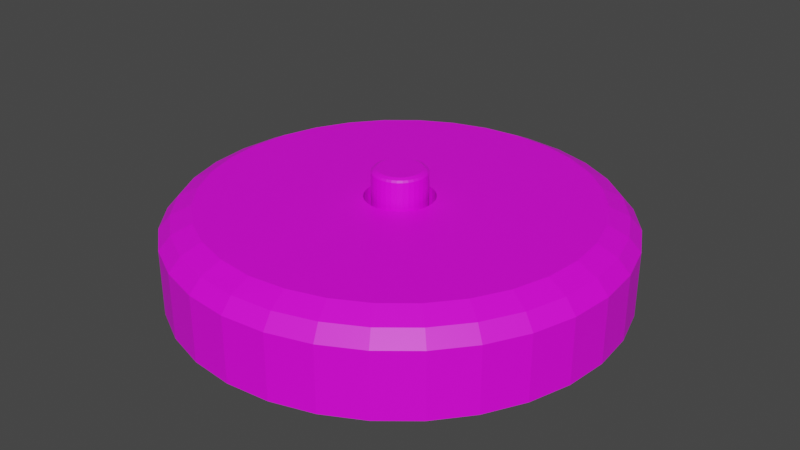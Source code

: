 # Source: land-mine.blend  (saved by Blender 2.80.57; exported with 4.5.12 LTS)
import bpy
from mathutils import Matrix  # noqa: F401  (used for matrix-valued properties, if any)

bpy.ops.wm.read_factory_settings(use_empty=True)
scene = bpy.context.scene
scene.name = 'Scene'

# ---- collections
col_collection = bpy.data.collections.new('Collection'); scene.collection.children.link(col_collection)

# ---- images (referenced by path relative to the original .blend; pixels are not part of the script)
import os
ASSET_DIR = os.environ.get("B2B_ASSET_DIR", "")  # directory of the original .blend (textures are referenced by path, not embedded)
HERE = os.path.dirname(os.path.abspath(__file__))  # packed textures are extracted next to this script under _unpacked/

def load_image(name, relpath, width, height, colorspace="sRGB"):
    """Load a texture the original file referenced (path relative to the .blend, or extracted next to this script)."""
    p = next((c for c in (os.path.join(HERE, relpath), os.path.join(ASSET_DIR, relpath)) if relpath and os.path.exists(c)), "")
    if p:
        img = bpy.data.images.load(p, check_existing=True)
        img.name = name
    else:  # same state as the original file: an image datablock whose file is absent (Cycles renders it pink)
        img = bpy.data.images.new(name, width, height)
        img.source = "FILE"
        img.filepath = "//" + (relpath or name)
    img.colorspace_settings.name = colorspace
    return img
img_land_mine_texture_diffuse_png = load_image('land-mine-texture-diffuse.png', 'land-mine-texture-diffuse.png', 1024, 1024, 'sRGB')

# ---- materials (node trees are filled in below, after node groups)
mat_material_001 = bpy.data.materials.new('Material.001')
mat_material_001.roughness = 0.25

# ---- material node trees
mat_material_001.use_nodes = True; mat_material_001.node_tree.nodes.clear()
_N = mat_material_001.node_tree.nodes; _L = mat_material_001.node_tree.links
n0 = _N.new('ShaderNodeOutputMaterial'); n0.name = 'Material Output'; n0.location = (300, 300)
n1 = _N.new('ShaderNodeTexImage'); n1.name = 'Image Texture'; n1.location = (-285, 265)
n1.image = img_land_mine_texture_diffuse_png
n1.interpolation = 'Closest'
n2 = _N.new('ShaderNodeBsdfPrincipled'); n2.name = 'Principled BSDF'; n2.location = (6, 285)
n2.distribution = 'GGX'
n2.subsurface_method = 'BURLEY'
n2.inputs[3].default_value = 1.45
_L.new(n2.outputs[0], n0.inputs[0])
_L.new(n1.outputs[0], n2.inputs[0])
n0.is_active_output = True

# ---- world
world_world = bpy.data.worlds.new('World'); scene.world = world_world
world_world.use_nodes = True; world_world.node_tree.nodes.clear()
_N = world_world.node_tree.nodes; _L = world_world.node_tree.links
n0 = _N.new('ShaderNodeOutputWorld'); n0.name = 'World Output'; n0.location = (300, 300)
n1 = _N.new('ShaderNodeBackground'); n1.name = 'Background'; n1.location = (10, 300)
n1.inputs[0].default_value = (0.05088, 0.05088, 0.05088, 1.0)
_L.new(n1.outputs[0], n0.inputs[0])
n0.is_active_output = True
world_world.color = (0.05088, 0.05088, 0.05088)
world_world.use_sun_shadow = False
world_world.sun_shadow_jitter_overblur = 0.0

# ---- meshes
me_cylinder = bpy.data.meshes.new('Cylinder')
me_cylinder.from_pydata([(0.0, 1.0, 0.02599), (0.0, 1.0, 0.3198), (0.1951, 0.9808, 0.02599), (0.1951, 0.9808, 0.3198), (0.3827, 0.9239, 0.02599), (0.3827, 0.9239, 0.3198), (0.5556, 0.8315, 0.02599), (0.5556, 0.8315, 0.3198), (0.7071, 0.7071, 0.02599), (0.7071, 0.7071, 0.3198), (0.8315, 0.5556, 0.02599), (0.8315, 0.5556, 0.3198), (0.9239, 0.3827, 0.02599), (0.9239, 0.3827, 0.3198), (0.9808, 0.1951, 0.02599), (0.9808, 0.1951, 0.3198), (1.0, 7.451e-08, 0.02599), (1.0, 7.451e-08, 0.3198), (0.9808, -0.1951, 0.02599), (0.9808, -0.1951, 0.3198), (0.9239, -0.3827, 0.02599), (0.9239, -0.3827, 0.3198), (0.8315, -0.5556, 0.02599), (0.8315, -0.5556, 0.3198), (0.7071, -0.7071, 0.02599), (0.7071, -0.7071, 0.3198), (0.5556, -0.8315, 0.02599), (0.5556, -0.8315, 0.3198), (0.3827, -0.9239, 0.02599), (0.3827, -0.9239, 0.3198), (0.1951, -0.9808, 0.02599), (0.1951, -0.9808, 0.3198), (-3.26e-07, -1.0, 0.02599), (-3.26e-07, -1.0, 0.3198), (-0.1951, -0.9808, 0.02599), (-0.1951, -0.9808, 0.3198), (-0.3827, -0.9239, 0.02599), (-0.3827, -0.9239, 0.3198), (-0.5556, -0.8315, 0.02599), (-0.5556, -0.8315, 0.3198), (-0.7071, -0.7071, 0.02599), (-0.7071, -0.7071, 0.3198), (-0.8315, -0.5556, 0.02599), (-0.8315, -0.5556, 0.3198), (-0.9239, -0.3827, 0.02599), (-0.9239, -0.3827, 0.3198), (-0.9808, -0.1951, 0.02599), (-0.9808, -0.1951, 0.3198), (-1.0, 9.649e-07, 0.02599), (-1.0, 9.649e-07, 0.3198), (-0.9808, 0.1951, 0.02599), (-0.9808, 0.1951, 0.3198), (-0.9239, 0.3827, 0.02599), (-0.9239, 0.3827, 0.3198), (-0.8315, 0.5556, 0.02599), (-0.8315, 0.5556, 0.3198), (-0.7071, 0.7071, 0.02599), (-0.7071, 0.7071, 0.3198), (-0.5556, 0.8315, 0.02599), (-0.5556, 0.8315, 0.3198), (-0.3827, 0.9239, 0.02599), (-0.3827, 0.9239, 0.3198), (-0.1951, 0.9808, 0.02599), (-0.1951, 0.9808, 0.3198), (7.451e-09, 0.9477, 0.3804), (0.1849, 0.9294, 0.3804), (0.3627, 0.8755, 0.3804), (0.5265, 0.7879, 0.3804), (0.6701, 0.6701, 0.3804), (0.7879, 0.5265, 0.3804), (0.8755, 0.3627, 0.3804), (0.9294, 0.1849, 0.3804), (0.9477, 8.568e-08, 0.3804), (0.9294, -0.1849, 0.3804), (0.8755, -0.3627, 0.3804), (0.7879, -0.5265, 0.3804), (0.6701, -0.6701, 0.3804), (0.5265, -0.7879, 0.3804), (0.3627, -0.8755, 0.3804), (0.1849, -0.9294, 0.3804), (-3.017e-07, -0.9477, 0.3804), (-0.1849, -0.9294, 0.3804), (-0.3627, -0.8755, 0.3804), (-0.5265, -0.7879, 0.3804), (-0.6701, -0.6701, 0.3804), (-0.7879, -0.5265, 0.3804), (-0.8755, -0.3627, 0.3804), (-0.9294, -0.1849, 0.3804), (-0.9477, 9.313e-07, 0.3804), (-0.9294, 0.1849, 0.3804), (-0.8755, 0.3627, 0.3804), (-0.7879, 0.5265, 0.3804), (-0.6701, 0.6701, 0.3804), (-0.5265, 0.7879, 0.3804), (-0.3627, 0.8755, 0.3804), (-0.1849, 0.9294, 0.3804), (1.676e-08, 0.8574, 0.4231), (0.1673, 0.8409, 0.4231), (0.3281, 0.7921, 0.4231), (0.4763, 0.7129, 0.4231), (0.6063, 0.6063, 0.4231), (0.7129, 0.4763, 0.4231), (0.7921, 0.3281, 0.4231), (0.8409, 0.1673, 0.4231), (0.8574, 1.08e-07, 0.4231), (0.8409, -0.1673, 0.4231), (0.7921, -0.3281, 0.4231), (0.7129, -0.4763, 0.4231), (0.6063, -0.6063, 0.4231), (0.4763, -0.7129, 0.4231), (0.3281, -0.7921, 0.4231), (0.1673, -0.8409, 0.4231), (-2.626e-07, -0.8574, 0.4216), (-0.1673, -0.8409, 0.4231), (-0.3281, -0.7921, 0.4231), (-0.4763, -0.7129, 0.4231), (-0.6063, -0.6063, 0.4231), (-0.7129, -0.4763, 0.4231), (-0.7921, -0.3281, 0.4231), (-0.8409, -0.1673, 0.4231), (-0.8574, 8.717e-07, 0.4231), (-0.8409, 0.1673, 0.4231), (-0.7921, 0.3281, 0.4231), (-0.7129, 0.4763, 0.4231), (-0.6063, 0.6063, 0.4231), (-0.4763, 0.7129, 0.4231), (-0.3281, 0.7921, 0.4231), (-0.1673, 0.8409, 0.4231), (6.649e-08, 0.1532, 0.4292), (0.0299, 0.1503, 0.4292), (0.05864, 0.1416, 0.4292), (0.08514, 0.1274, 0.4292), (0.1084, 0.1084, 0.4292), (0.1274, 0.08514, 0.4292), (0.1416, 0.05864, 0.4292), (0.1503, 0.0299, 0.4292), (0.1532, 2.757e-07, 0.4292), (0.1503, -0.0299, 0.4292), (0.1416, -0.05864, 0.4292), (0.1274, -0.08514, 0.4292), (0.1084, -0.1084, 0.4292), (0.08514, -0.1274, 0.4292), (0.05864, -0.1416, 0.4292), (0.0299, -0.1503, 0.4292), (1.638e-08, -0.1532, 0.4292), (-0.0299, -0.1503, 0.4292), (-0.05864, -0.1416, 0.4292), (-0.08514, -0.1274, 0.4292), (-0.1084, -0.1084, 0.4292), (-0.1274, -0.08514, 0.4292), (-0.1416, -0.05864, 0.4292), (-0.1503, -0.0299, 0.4292), (-0.1532, 4.138e-07, 0.4292), (-0.1503, 0.0299, 0.4292), (-0.1416, 0.05864, 0.4292), (-0.1274, 0.08514, 0.4292), (-0.1084, 0.1084, 0.4292), (-0.08514, 0.1274, 0.4292), (-0.05864, 0.1416, 0.4292), (-0.0299, 0.1503, 0.4292), (6.649e-08, 0.1532, 0.1902), (0.0299, 0.1503, 0.1902), (0.05864, 0.1416, 0.1902), (0.08514, 0.1274, 0.1902), (0.1084, 0.1084, 0.1902), (0.1274, 0.08514, 0.1902), (0.1416, 0.05864, 0.1902), (0.1503, 0.0299, 0.1902), (0.1532, 2.757e-07, 0.1902), (0.1503, -0.0299, 0.1902), (0.1416, -0.05864, 0.1902), (0.1274, -0.08514, 0.1902), (0.1084, -0.1084, 0.1902), (0.08514, -0.1274, 0.1902), (0.05864, -0.1416, 0.1902), (0.0299, -0.1503, 0.1902), (1.638e-08, -0.1532, 0.1902), (-0.0299, -0.1503, 0.1902), (-0.05864, -0.1416, 0.1902), (-0.08514, -0.1274, 0.1902), (-0.1084, -0.1084, 0.1902), (-0.1274, -0.08514, 0.1902), (-0.1416, -0.05864, 0.1902), (-0.1503, -0.0299, 0.1902), (-0.1532, 4.138e-07, 0.1902), (-0.1503, 0.0299, 0.1902), (-0.1416, 0.05864, 0.1902), (-0.1274, 0.08514, 0.1902), (-0.1084, 0.1084, 0.1902), (-0.08514, 0.1274, 0.1902), (-0.05864, 0.1416, 0.1902), (-0.0299, 0.1503, 0.1902), (7.078e-08, 0.1207, 0.1952), (0.02355, 0.1184, 0.1952), (0.0462, 0.1115, 0.1952), (0.06707, 0.1004, 0.1952), (0.08537, 0.08537, 0.1952), (0.1004, 0.06707, 0.1952), (0.1115, 0.0462, 0.1952), (0.1184, 0.02355, 0.1952), (0.1207, 2.906e-07, 0.1952), (0.1184, -0.02355, 0.1952), (0.1115, -0.0462, 0.1952), (0.1004, -0.06707, 0.1952), (0.08537, -0.08537, 0.1952), (0.06707, -0.1004, 0.1952), (0.0462, -0.1115, 0.1952), (0.02355, -0.1184, 0.1952), (3.073e-08, -0.1207, 0.1952), (-0.02355, -0.1184, 0.1952), (-0.0462, -0.1115, 0.1952), (-0.06707, -0.1004, 0.1952), (-0.08537, -0.08537, 0.1952), (-0.1004, -0.06707, 0.1952), (-0.1115, -0.0462, 0.1952), (-0.1184, -0.02355, 0.1952), (-0.1207, 3.986e-07, 0.1952), (-0.1184, 0.02355, 0.1952), (-0.1115, 0.0462, 0.1952), (-0.1004, 0.06707, 0.1952), (-0.08537, 0.08537, 0.1952), (-0.06707, 0.1004, 0.1952), (-0.0462, 0.1115, 0.1952), (-0.02355, 0.1184, 0.1952), (7.078e-08, 0.1207, 0.5396), (0.02355, 0.1184, 0.5396), (0.0462, 0.1115, 0.5396), (0.06707, 0.1004, 0.5396), (0.08537, 0.08537, 0.5396), (0.1004, 0.06707, 0.5396), (0.1115, 0.0462, 0.5396), (0.1184, 0.02355, 0.5396), (0.1207, 2.906e-07, 0.5396), (0.1184, -0.02355, 0.5396), (0.1115, -0.0462, 0.5396), (0.1004, -0.06707, 0.5396), (0.08537, -0.08537, 0.5396), (0.06707, -0.1004, 0.5396), (0.0462, -0.1115, 0.5396), (0.02355, -0.1184, 0.5396), (3.073e-08, -0.1207, 0.5396), (-0.02355, -0.1184, 0.5396), (-0.0462, -0.1115, 0.5396), (-0.06707, -0.1004, 0.5396), (-0.08537, -0.08537, 0.5396), (-0.1004, -0.06707, 0.5396), (-0.1115, -0.0462, 0.5396), (-0.1184, -0.02355, 0.5396), (-0.1207, 3.986e-07, 0.5396), (-0.1184, 0.02355, 0.5396), (-0.1115, 0.0462, 0.5396), (-0.1004, 0.06707, 0.5396), (-0.08537, 0.08537, 0.5396), (-0.06707, 0.1004, 0.5396), (-0.0462, 0.1115, 0.5396), (-0.02355, 0.1184, 0.5396), (7.357e-08, 0.1135, 0.5483), (0.02215, 0.1114, 0.5483), (0.04345, 0.1049, 0.5483), (0.06308, 0.09441, 0.5483), (0.08029, 0.08029, 0.5483), (0.09441, 0.06308, 0.5483), (0.1049, 0.04345, 0.5483), (0.1114, 0.02215, 0.5483), (0.1135, 2.906e-07, 0.5483), (0.1114, -0.02215, 0.5483), (0.1049, -0.04345, 0.5483), (0.09441, -0.06308, 0.5483), (0.08029, -0.08029, 0.5483), (0.06308, -0.09441, 0.5483), (0.04345, -0.1049, 0.5483), (0.02215, -0.1114, 0.5483), (3.632e-08, -0.1135, 0.5483), (-0.02215, -0.1114, 0.5483), (-0.04345, -0.1049, 0.5483), (-0.06308, -0.09441, 0.5483), (-0.08029, -0.08029, 0.5483), (-0.09441, -0.06308, 0.5483), (-0.1049, -0.04345, 0.5483), (-0.1114, -0.02215, 0.5483), (-0.1135, 3.912e-07, 0.5483), (-0.1114, 0.02215, 0.5483), (-0.1049, 0.04345, 0.5483), (-0.09441, 0.06308, 0.5483), (-0.08029, 0.08029, 0.5483), (-0.06308, 0.09441, 0.5483), (-0.04345, 0.1049, 0.5483), (-0.02215, 0.1114, 0.5483), (7.357e-08, 0.09882, 0.5553), (0.01928, 0.09692, 0.5553), (0.03781, 0.09129, 0.5553), (0.0549, 0.08216, 0.5553), (0.06987, 0.06987, 0.5553), (0.08216, 0.0549, 0.5553), (0.09129, 0.03782, 0.5553), (0.09692, 0.01928, 0.5553), (0.09881, 2.943e-07, 0.5553), (0.09692, -0.01928, 0.5553), (0.09129, -0.03781, 0.5553), (0.08216, -0.0549, 0.5553), (0.06987, -0.06987, 0.5553), (0.0549, -0.08216, 0.5553), (0.03781, -0.09129, 0.5553), (0.01928, -0.09692, 0.5553), (4.098e-08, -0.09881, 0.5553), (-0.01928, -0.09692, 0.5553), (-0.03781, -0.09129, 0.5553), (-0.0549, -0.08216, 0.5553), (-0.06987, -0.06987, 0.5553), (-0.08216, -0.0549, 0.5553), (-0.09129, -0.03781, 0.5553), (-0.09692, -0.01928, 0.5553), (-0.09881, 3.837e-07, 0.5553), (-0.09692, 0.01928, 0.5553), (-0.09129, 0.03782, 0.5553), (-0.08216, 0.0549, 0.5553), (-0.06987, 0.06987, 0.5553), (-0.0549, 0.08216, 0.5553), (-0.03781, 0.09129, 0.5553), (-0.01928, 0.09692, 0.5553)], [], [(0, 1, 3, 2), (2, 3, 5, 4), (4, 5, 7, 6), (6, 7, 9, 8), (8, 9, 11, 10), (10, 11, 13, 12), (12, 13, 15, 14), (14, 15, 17, 16), (16, 17, 19, 18), (18, 19, 21, 20), (20, 21, 23, 22), (22, 23, 25, 24), (24, 25, 27, 26), (26, 27, 29, 28), (28, 29, 31, 30), (30, 31, 33, 32), (32, 33, 35, 34), (34, 35, 37, 36), (36, 37, 39, 38), (38, 39, 41, 40), (40, 41, 43, 42), (42, 43, 45, 44), (44, 45, 47, 46), (46, 47, 49, 48), (48, 49, 51, 50), (50, 51, 53, 52), (52, 53, 55, 54), (54, 55, 57, 56), (56, 57, 59, 58), (58, 59, 61, 60), (9, 7, 67, 68), (60, 61, 63, 62), (62, 63, 1, 0), (0, 2, 4, 6, 8, 10, 12, 14, 16, 18, 20, 22, 24, 26, 28, 30, 32, 34, 36, 38, 40, 42, 44, 46, 48, 50, 52, 54, 56, 58, 60, 62), (87, 86, 118, 119), (27, 25, 76, 77), (45, 43, 85, 86), (63, 61, 94, 95), (19, 17, 72, 73), (37, 35, 81, 82), (55, 53, 90, 91), (11, 9, 68, 69), (29, 27, 77, 78), (47, 45, 86, 87), (3, 1, 64, 65), (1, 63, 95, 64), (21, 19, 73, 74), (39, 37, 82, 83), (57, 55, 91, 92), (13, 11, 69, 70), (31, 29, 78, 79), (49, 47, 87, 88), (5, 3, 65, 66), (23, 21, 74, 75), (41, 39, 83, 84), (59, 57, 92, 93), (15, 13, 70, 71), (33, 31, 79, 80), (51, 49, 88, 89), (7, 5, 66, 67), (25, 23, 75, 76), (43, 41, 84, 85), (61, 59, 93, 94), (17, 15, 71, 72), (35, 33, 80, 81), (53, 51, 89, 90), (122, 121, 153, 154), (74, 73, 105, 106), (88, 87, 119, 120), (75, 74, 106, 107), (89, 88, 120, 121), (76, 75, 107, 108), (90, 89, 121, 122), (77, 76, 108, 109), (91, 90, 122, 123), (78, 77, 109, 110), (65, 64, 96, 97), (92, 91, 123, 124), (79, 78, 110, 111), (66, 65, 97, 98), (93, 92, 124, 125), (80, 79, 111, 112), (67, 66, 98, 99), (94, 93, 125, 126), (81, 80, 112, 113), (68, 67, 99, 100), (95, 94, 126, 127), (82, 81, 113, 114), (69, 68, 100, 101), (64, 95, 127, 96), (83, 82, 114, 115), (70, 69, 101, 102), (84, 83, 115, 116), (71, 70, 102, 103), (85, 84, 116, 117), (72, 71, 103, 104), (86, 85, 117, 118), (73, 72, 104, 105), (130, 129, 161, 162), (109, 108, 140, 141), (123, 122, 154, 155), (110, 109, 141, 142), (97, 96, 128, 129), (124, 123, 155, 156), (111, 110, 142, 143), (98, 97, 129, 130), (125, 124, 156, 157), (112, 111, 143, 144), (99, 98, 130, 131), (126, 125, 157, 158), (113, 112, 144, 145), (100, 99, 131, 132), (127, 126, 158, 159), (114, 113, 145, 146), (101, 100, 132, 133), (96, 127, 159, 128), (115, 114, 146, 147), (102, 101, 133, 134), (116, 115, 147, 148), (103, 102, 134, 135), (117, 116, 148, 149), (104, 103, 135, 136), (118, 117, 149, 150), (105, 104, 136, 137), (119, 118, 150, 151), (106, 105, 137, 138), (120, 119, 151, 152), (107, 106, 138, 139), (121, 120, 152, 153), (108, 107, 139, 140), (165, 164, 196, 197), (157, 156, 188, 189), (144, 143, 175, 176), (131, 130, 162, 163), (158, 157, 189, 190), (145, 144, 176, 177), (132, 131, 163, 164), (159, 158, 190, 191), (146, 145, 177, 178), (133, 132, 164, 165), (128, 159, 191, 160), (147, 146, 178, 179), (134, 133, 165, 166), (148, 147, 179, 180), (135, 134, 166, 167), (149, 148, 180, 181), (136, 135, 167, 168), (150, 149, 181, 182), (137, 136, 168, 169), (151, 150, 182, 183), (138, 137, 169, 170), (152, 151, 183, 184), (139, 138, 170, 171), (153, 152, 184, 185), (140, 139, 171, 172), (154, 153, 185, 186), (141, 140, 172, 173), (155, 154, 186, 187), (142, 141, 173, 174), (129, 128, 160, 161), (156, 155, 187, 188), (143, 142, 174, 175), (200, 199, 231, 232), (160, 191, 223, 192), (179, 178, 210, 211), (166, 165, 197, 198), (180, 179, 211, 212), (167, 166, 198, 199), (181, 180, 212, 213), (168, 167, 199, 200), (182, 181, 213, 214), (169, 168, 200, 201), (183, 182, 214, 215), (170, 169, 201, 202), (184, 183, 215, 216), (171, 170, 202, 203), (185, 184, 216, 217), (172, 171, 203, 204), (186, 185, 217, 218), (173, 172, 204, 205), (187, 186, 218, 219), (174, 173, 205, 206), (161, 160, 192, 193), (188, 187, 219, 220), (175, 174, 206, 207), (162, 161, 193, 194), (189, 188, 220, 221), (176, 175, 207, 208), (163, 162, 194, 195), (190, 189, 221, 222), (177, 176, 208, 209), (164, 163, 195, 196), (191, 190, 222, 223), (178, 177, 209, 210), (234, 233, 265, 266), (214, 213, 245, 246), (201, 200, 232, 233), (215, 214, 246, 247), (202, 201, 233, 234), (216, 215, 247, 248), (203, 202, 234, 235), (217, 216, 248, 249), (204, 203, 235, 236), (218, 217, 249, 250), (205, 204, 236, 237), (219, 218, 250, 251), (206, 205, 237, 238), (193, 192, 224, 225), (220, 219, 251, 252), (207, 206, 238, 239), (194, 193, 225, 226), (221, 220, 252, 253), (208, 207, 239, 240), (195, 194, 226, 227), (222, 221, 253, 254), (209, 208, 240, 241), (196, 195, 227, 228), (223, 222, 254, 255), (210, 209, 241, 242), (197, 196, 228, 229), (192, 223, 255, 224), (211, 210, 242, 243), (198, 197, 229, 230), (212, 211, 243, 244), (199, 198, 230, 231), (213, 212, 244, 245), (269, 268, 300, 301), (248, 247, 279, 280), (235, 234, 266, 267), (249, 248, 280, 281), (236, 235, 267, 268), (250, 249, 281, 282), (237, 236, 268, 269), (251, 250, 282, 283), (238, 237, 269, 270), (225, 224, 256, 257), (252, 251, 283, 284), (239, 238, 270, 271), (226, 225, 257, 258), (253, 252, 284, 285), (240, 239, 271, 272), (227, 226, 258, 259), (254, 253, 285, 286), (241, 240, 272, 273), (228, 227, 259, 260), (255, 254, 286, 287), (242, 241, 273, 274), (229, 228, 260, 261), (224, 255, 287, 256), (243, 242, 274, 275), (230, 229, 261, 262), (244, 243, 275, 276), (231, 230, 262, 263), (245, 244, 276, 277), (232, 231, 263, 264), (246, 245, 277, 278), (233, 232, 264, 265), (247, 246, 278, 279), (289, 288, 319, 318, 317, 316, 315, 314, 313, 312, 311, 310, 309, 308, 307, 306, 305, 304, 303, 302, 301, 300, 299, 298, 297, 296, 295, 294, 293, 292, 291, 290), (283, 282, 314, 315), (270, 269, 301, 302), (257, 256, 288, 289), (284, 283, 315, 316), (271, 270, 302, 303), (258, 257, 289, 290), (285, 284, 316, 317), (272, 271, 303, 304), (259, 258, 290, 291), (286, 285, 317, 318), (273, 272, 304, 305), (260, 259, 291, 292), (287, 286, 318, 319), (274, 273, 305, 306), (261, 260, 292, 293), (256, 287, 319, 288), (275, 274, 306, 307), (262, 261, 293, 294), (276, 275, 307, 308), (263, 262, 294, 295), (277, 276, 308, 309), (264, 263, 295, 296), (278, 277, 309, 310), (265, 264, 296, 297), (279, 278, 310, 311), (266, 265, 297, 298), (280, 279, 311, 312), (267, 266, 298, 299), (281, 280, 312, 313), (268, 267, 299, 300), (282, 281, 313, 314)])
_uv = me_cylinder.uv_layers.new(name='UVMap')
_uv.uv.foreach_set('vector', [0.1891, 0.6269, 0.2209, 0.5678, 0.2572, 0.5833, 0.2352, 0.6468, 0.2352, 0.6468, 0.2572, 0.5833, 0.2955, 0.5927, 0.2839, 0.659, 0.2839, 0.659, 0.2955, 0.5927, 0.335, 0.5959, 0.334, 0.6634, 0.334, 0.6634, 0.335, 0.5959, 0.3747, 0.5928, 0.3841, 0.6599, 0.3841, 0.6599, 0.3747, 0.5928, 0.4138, 0.5834, 0.4333, 0.6488, 0.4333, 0.6488, 0.4138, 0.5834, 0.4516, 0.568, 0.4804, 0.6308, 0.4804, 0.6308, 0.4516, 0.568, 0.4877, 0.5469, 0.5248, 0.6066, 0.5248, 0.6066, 0.4877, 0.5469, 0.5219, 0.52, 0.5664, 0.5772, 0.5664, 0.5772, 0.5219, 0.52, 0.5552, 0.4867, 0.6057, 0.5443, 0.6057, 0.1901, 0.5574, 0.2381, 0.5288, 0.2048, 0.5736, 0.1579, 0.5736, 0.1579, 0.5288, 0.2048, 0.499, 0.1771, 0.5391, 0.1269, 0.5391, 0.1269, 0.499, 0.1771, 0.4669, 0.1542, 0.5008, 0.09941, 0.5008, 0.09941, 0.4669, 0.1542, 0.4324, 0.1361, 0.4586, 0.07686, 0.4586, 0.07686, 0.4324, 0.1361, 0.3958, 0.1233, 0.4131, 0.06048, 0.4131, 0.06048, 0.3958, 0.1233, 0.3578, 0.1162, 0.3653, 0.05117, 0.3653, 0.05117, 0.3578, 0.1162, 0.319, 0.1152, 0.3162, 0.04951, 0.3162, 0.04951, 0.319, 0.1152, 0.2806, 0.1204, 0.2672, 0.05577, 0.2672, 0.05577, 0.2806, 0.1204, 0.2434, 0.1317, 0.2198, 0.06986, 0.2198, 0.06986, 0.2434, 0.1317, 0.2085, 0.1488, 0.1751, 0.0915, 0.1751, 0.0915, 0.2085, 0.1488, 0.1768, 0.1714, 0.1345, 0.1202, 0.1345, 0.1202, 0.1768, 0.1714, 0.1492, 0.1989, 0.09901, 0.1551, 0.09901, 0.1551, 0.1492, 0.1989, 0.1263, 0.2306, 0.06965, 0.1955, 0.06965, 0.1955, 0.1263, 0.2306, 0.1089, 0.2655, 0.04722, 0.2401, 0.04722, 0.2401, 0.1089, 0.2655, 0.0974, 0.3029, 0.03234, 0.2878, 0.03234, 0.2878, 0.0974, 0.3029, 0.09212, 0.3417, 0.02542, 0.3374, 0.02542, 0.3374, 0.09212, 0.3417, 0.09321, 0.3808, 0.02665, 0.3874, 0.02665, 0.3874, 0.09321, 0.3808, 0.1006, 0.4193, 0.03601, 0.4366, 0.03601, 0.4366, 0.1006, 0.4193, 0.1142, 0.456, 0.05326, 0.4837, 0.05326, 0.4837, 0.1142, 0.456, 0.1337, 0.4901, 0.07792, 0.5273, 0.07792, 0.5273, 0.1337, 0.4901, 0.1584, 0.5207, 0.1094, 0.5664, 0.3747, 0.5928, 0.335, 0.5959, 0.3349, 0.5796, 0.3721, 0.5766, 0.1094, 0.5664, 0.1584, 0.5207, 0.1877, 0.5468, 0.1467, 0.5999, 0.1467, 0.5999, 0.1877, 0.5468, 0.2209, 0.5678, 0.1891, 0.6269, 0.9679, 0.4008, 0.9556, 0.4305, 0.9377, 0.4573, 0.915, 0.48, 0.8883, 0.4979, 0.8586, 0.5102, 0.827, 0.5165, 0.7949, 0.5165, 0.7633, 0.5102, 0.7336, 0.4979, 0.7069, 0.48, 0.6841, 0.4573, 0.6663, 0.4305, 0.654, 0.4008, 0.6477, 0.3693, 0.6477, 0.3371, 0.654, 0.3056, 0.6663, 0.2759, 0.6841, 0.2491, 0.7069, 0.2264, 0.7336, 0.2085, 0.7633, 0.1962, 0.7949, 0.19, 0.827, 0.19, 0.8586, 0.1962, 0.8883, 0.2085, 0.915, 0.2264, 0.9377, 0.2491, 0.9556, 0.2759, 0.9679, 0.3056, 0.9742, 0.3371, 0.9742, 0.3693, 0.1238, 0.2714, 0.14, 0.2387, 0.1569, 0.2489, 0.1421, 0.2787, 0.4324, 0.1361, 0.4669, 0.1542, 0.4585, 0.1679, 0.4262, 0.1507, 0.1263, 0.2306, 0.1492, 0.1989, 0.1614, 0.2092, 0.14, 0.2387, 0.1877, 0.5468, 0.1584, 0.5207, 0.1699, 0.5095, 0.1973, 0.5339, 0.5552, 0.4867, 0.5219, 0.52, 0.5094, 0.5065, 0.5397, 0.4736, 0.2434, 0.1317, 0.2806, 0.1204, 0.284, 0.136, 0.2493, 0.1465, 0.1006, 0.4193, 0.09321, 0.3808, 0.1091, 0.379, 0.1161, 0.4149, 0.4138, 0.5834, 0.3747, 0.5928, 0.3721, 0.5766, 0.4086, 0.5677, 0.3958, 0.1233, 0.4324, 0.1361, 0.4262, 0.1507, 0.3919, 0.1386, 0.1089, 0.2655, 0.1263, 0.2306, 0.14, 0.2387, 0.1238, 0.2714, 0.2572, 0.5833, 0.2209, 0.5678, 0.2283, 0.5535, 0.2622, 0.5679, 0.2209, 0.5678, 0.1877, 0.5468, 0.1973, 0.5339, 0.2283, 0.5535, 0.5288, 0.2048, 0.5574, 0.2381, 0.5422, 0.249, 0.5164, 0.2166, 0.2085, 0.1488, 0.2434, 0.1317, 0.2493, 0.1465, 0.2168, 0.1625, 0.1142, 0.456, 0.1006, 0.4193, 0.1161, 0.4149, 0.1288, 0.4492, 0.4516, 0.568, 0.4138, 0.5834, 0.4086, 0.5677, 0.444, 0.553, 0.3578, 0.1162, 0.3958, 0.1233, 0.3919, 0.1386, 0.3562, 0.132, 0.0974, 0.3029, 0.1089, 0.2655, 0.1238, 0.2714, 0.113, 0.3062, 0.2955, 0.5927, 0.2572, 0.5833, 0.2622, 0.5679, 0.298, 0.5767, 0.499, 0.1771, 0.5288, 0.2048, 0.5164, 0.2166, 0.4886, 0.1898, 0.1768, 0.1714, 0.2085, 0.1488, 0.2168, 0.1625, 0.1872, 0.1836, 0.1337, 0.4901, 0.1142, 0.456, 0.1288, 0.4492, 0.1469, 0.481, 0.4877, 0.5469, 0.4516, 0.568, 0.444, 0.553, 0.4776, 0.5326, 0.319, 0.1152, 0.3578, 0.1162, 0.3562, 0.132, 0.32, 0.1311, 0.09212, 0.3417, 0.0974, 0.3029, 0.113, 0.3062, 0.1081, 0.3424, 0.335, 0.5959, 0.2955, 0.5927, 0.298, 0.5767, 0.3349, 0.5796, 0.4669, 0.1542, 0.499, 0.1771, 0.4886, 0.1898, 0.4585, 0.1679, 0.1492, 0.1989, 0.1768, 0.1714, 0.1872, 0.1836, 0.1614, 0.2092, 0.1584, 0.5207, 0.1337, 0.4901, 0.1469, 0.481, 0.1699, 0.5095, 0.5219, 0.52, 0.4877, 0.5469, 0.4776, 0.5326, 0.5094, 0.5065, 0.2806, 0.1204, 0.319, 0.1152, 0.32, 0.1311, 0.284, 0.136, 0.09321, 0.3808, 0.09212, 0.3417, 0.1081, 0.3424, 0.1091, 0.379, 0.1288, 0.3768, 0.1278, 0.3435, 0.2954, 0.3526, 0.2957, 0.3585, 0.5164, 0.2166, 0.5422, 0.249, 0.5223, 0.2613, 0.5004, 0.2308, 0.113, 0.3062, 0.1238, 0.2714, 0.1421, 0.2787, 0.1323, 0.3105, 0.4886, 0.1898, 0.5164, 0.2166, 0.5004, 0.2308, 0.4754, 0.2054, 0.1081, 0.3424, 0.113, 0.3062, 0.1323, 0.3105, 0.1278, 0.3435, 0.4585, 0.1679, 0.4886, 0.1898, 0.4754, 0.2054, 0.4479, 0.1848, 0.1091, 0.379, 0.1081, 0.3424, 0.1278, 0.3435, 0.1288, 0.3768, 0.4262, 0.1507, 0.4585, 0.1679, 0.4479, 0.1848, 0.4182, 0.1688, 0.1161, 0.4149, 0.1091, 0.379, 0.1288, 0.3768, 0.1351, 0.4095, 0.3919, 0.1386, 0.4262, 0.1507, 0.4182, 0.1688, 0.3868, 0.1576, 0.2622, 0.5679, 0.2283, 0.5535, 0.2375, 0.5359, 0.2684, 0.549, 0.1288, 0.4492, 0.1161, 0.4149, 0.1351, 0.4095, 0.1467, 0.4408, 0.3562, 0.132, 0.3919, 0.1386, 0.3868, 0.1576, 0.3542, 0.1515, 0.298, 0.5767, 0.2622, 0.5679, 0.2684, 0.549, 0.3011, 0.557, 0.1469, 0.481, 0.1288, 0.4492, 0.1467, 0.4408, 0.1632, 0.4698, 0.32, 0.1311, 0.3562, 0.132, 0.3542, 0.1515, 0.321, 0.1506, 0.3349, 0.5796, 0.298, 0.5767, 0.3011, 0.557, 0.3348, 0.5595, 0.1699, 0.5095, 0.1469, 0.481, 0.1632, 0.4698, 0.1842, 0.4958, 0.284, 0.136, 0.32, 0.1311, 0.321, 0.1506, 0.2882, 0.1551, 0.3721, 0.5766, 0.3349, 0.5796, 0.3348, 0.5595, 0.3687, 0.5566, 0.1973, 0.5339, 0.1699, 0.5095, 0.1842, 0.4958, 0.2092, 0.518, 0.2493, 0.1465, 0.284, 0.136, 0.2882, 0.1551, 0.2565, 0.1647, 0.4086, 0.5677, 0.3721, 0.5766, 0.3687, 0.5566, 0.4021, 0.5482, 0.2283, 0.5535, 0.1973, 0.5339, 0.2092, 0.518, 0.2375, 0.5359, 0.2168, 0.1625, 0.2493, 0.1465, 0.2565, 0.1647, 0.2268, 0.1793, 0.444, 0.553, 0.4086, 0.5677, 0.4021, 0.5482, 0.4343, 0.5343, 0.1872, 0.1836, 0.2168, 0.1625, 0.2268, 0.1793, 0.1999, 0.1986, 0.4776, 0.5326, 0.444, 0.553, 0.4343, 0.5343, 0.4648, 0.515, 0.1614, 0.2092, 0.1872, 0.1836, 0.1999, 0.1986, 0.1764, 0.222, 0.5094, 0.5065, 0.4776, 0.5326, 0.4648, 0.515, 0.4932, 0.4901, 0.14, 0.2387, 0.1614, 0.2092, 0.1764, 0.222, 0.1569, 0.2489, 0.5397, 0.4736, 0.5094, 0.5065, 0.4932, 0.4901, 0.5193, 0.4587, 0.3268, 0.3897, 0.321, 0.3884, 0.3233, 0.3807, 0.3279, 0.3817, 0.4182, 0.1688, 0.4479, 0.1848, 0.3521, 0.3237, 0.3467, 0.3209, 0.1351, 0.4095, 0.1288, 0.3768, 0.2957, 0.3585, 0.2969, 0.3643, 0.3868, 0.1576, 0.4182, 0.1688, 0.3467, 0.3209, 0.3411, 0.319, 0.2684, 0.549, 0.2375, 0.5359, 0.3155, 0.3862, 0.321, 0.3884, 0.1467, 0.4408, 0.1351, 0.4095, 0.2969, 0.3643, 0.2991, 0.3698, 0.3542, 0.1515, 0.3868, 0.1576, 0.3411, 0.319, 0.3352, 0.318, 0.3011, 0.557, 0.2684, 0.549, 0.321, 0.3884, 0.3268, 0.3897, 0.1632, 0.4698, 0.1467, 0.4408, 0.2991, 0.3698, 0.3021, 0.3748, 0.321, 0.1506, 0.3542, 0.1515, 0.3352, 0.318, 0.3293, 0.3179, 0.3348, 0.5595, 0.3011, 0.557, 0.3268, 0.3897, 0.3328, 0.39, 0.1842, 0.4958, 0.1632, 0.4698, 0.3021, 0.3748, 0.3059, 0.3793, 0.2882, 0.1551, 0.321, 0.1506, 0.3293, 0.3179, 0.3234, 0.3187, 0.3687, 0.5566, 0.3348, 0.5595, 0.3328, 0.39, 0.3387, 0.3894, 0.2092, 0.518, 0.1842, 0.4958, 0.3059, 0.3793, 0.3104, 0.3832, 0.2565, 0.1647, 0.2882, 0.1551, 0.3234, 0.3187, 0.3178, 0.3205, 0.4021, 0.5482, 0.3687, 0.5566, 0.3387, 0.3894, 0.3445, 0.3878, 0.2375, 0.5359, 0.2092, 0.518, 0.3104, 0.3832, 0.3155, 0.3862, 0.2268, 0.1793, 0.2565, 0.1647, 0.3178, 0.3205, 0.3125, 0.3232, 0.4343, 0.5343, 0.4021, 0.5482, 0.3445, 0.3878, 0.35, 0.3854, 0.1999, 0.1986, 0.2268, 0.1793, 0.3125, 0.3232, 0.3078, 0.3267, 0.4648, 0.515, 0.4343, 0.5343, 0.35, 0.3854, 0.355, 0.3822, 0.1764, 0.222, 0.1999, 0.1986, 0.3078, 0.3267, 0.3037, 0.3309, 0.4932, 0.4901, 0.4648, 0.515, 0.355, 0.3822, 0.3594, 0.3783, 0.1569, 0.2489, 0.1764, 0.222, 0.3037, 0.3309, 0.3003, 0.3358, 0.5193, 0.4587, 0.4932, 0.4901, 0.3594, 0.3783, 0.363, 0.374, 0.1421, 0.2787, 0.1569, 0.2489, 0.3003, 0.3358, 0.2977, 0.3411, 0.5004, 0.2308, 0.5223, 0.2613, 0.3651, 0.3362, 0.3614, 0.3315, 0.1323, 0.3105, 0.1421, 0.2787, 0.2977, 0.3411, 0.2961, 0.3468, 0.4754, 0.2054, 0.5004, 0.2308, 0.3614, 0.3315, 0.3571, 0.3273, 0.1278, 0.3435, 0.1323, 0.3105, 0.2961, 0.3468, 0.2954, 0.3526, 0.4479, 0.1848, 0.4754, 0.2054, 0.3571, 0.3273, 0.3521, 0.3237, 0.3418, 0.3802, 0.3372, 0.3814, 0.3369, 0.38, 0.3413, 0.3788, 0.3021, 0.3748, 0.2991, 0.3698, 0.3062, 0.3662, 0.3085, 0.3702, 0.3293, 0.3179, 0.3352, 0.318, 0.3344, 0.326, 0.3298, 0.3259, 0.3328, 0.39, 0.3268, 0.3897, 0.3279, 0.3817, 0.3325, 0.3819, 0.3059, 0.3793, 0.3021, 0.3748, 0.3085, 0.3702, 0.3115, 0.3737, 0.3234, 0.3187, 0.3293, 0.3179, 0.3298, 0.3259, 0.3252, 0.3265, 0.3387, 0.3894, 0.3328, 0.39, 0.3325, 0.3819, 0.3372, 0.3814, 0.3104, 0.3832, 0.3059, 0.3793, 0.3115, 0.3737, 0.315, 0.3767, 0.3178, 0.3205, 0.3234, 0.3187, 0.3252, 0.3265, 0.3208, 0.3279, 0.3445, 0.3878, 0.3387, 0.3894, 0.3372, 0.3814, 0.3418, 0.3802, 0.3155, 0.3862, 0.3104, 0.3832, 0.315, 0.3767, 0.319, 0.379, 0.3125, 0.3232, 0.3178, 0.3205, 0.3208, 0.3279, 0.3168, 0.3299, 0.35, 0.3854, 0.3445, 0.3878, 0.3418, 0.3802, 0.3461, 0.3782, 0.3078, 0.3267, 0.3125, 0.3232, 0.3168, 0.3299, 0.3131, 0.3327, 0.355, 0.3822, 0.35, 0.3854, 0.3461, 0.3782, 0.3502, 0.3756, 0.3037, 0.3309, 0.3078, 0.3267, 0.3131, 0.3327, 0.3098, 0.336, 0.3594, 0.3783, 0.355, 0.3822, 0.3502, 0.3756, 0.354, 0.3725, 0.3003, 0.3358, 0.3037, 0.3309, 0.3098, 0.336, 0.3072, 0.3398, 0.363, 0.374, 0.3594, 0.3783, 0.354, 0.3725, 0.3575, 0.3688, 0.2977, 0.3411, 0.3003, 0.3358, 0.3072, 0.3398, 0.3052, 0.3439, 0.3614, 0.3315, 0.3651, 0.3362, 0.3586, 0.3415, 0.3553, 0.3374, 0.2961, 0.3468, 0.2977, 0.3411, 0.3052, 0.3439, 0.3039, 0.3483, 0.3571, 0.3273, 0.3614, 0.3315, 0.3553, 0.3374, 0.3517, 0.3338, 0.2954, 0.3526, 0.2961, 0.3468, 0.3039, 0.3483, 0.3034, 0.3528, 0.3521, 0.3237, 0.3571, 0.3273, 0.3517, 0.3338, 0.3477, 0.3308, 0.2957, 0.3585, 0.2954, 0.3526, 0.3034, 0.3528, 0.3036, 0.3575, 0.3467, 0.3209, 0.3521, 0.3237, 0.3477, 0.3308, 0.3435, 0.3285, 0.2969, 0.3643, 0.2957, 0.3585, 0.3036, 0.3575, 0.3045, 0.362, 0.3411, 0.319, 0.3467, 0.3209, 0.3435, 0.3285, 0.339, 0.3269, 0.321, 0.3884, 0.3155, 0.3862, 0.319, 0.379, 0.3233, 0.3807, 0.2991, 0.3698, 0.2969, 0.3643, 0.3045, 0.362, 0.3062, 0.3662, 0.3352, 0.318, 0.3411, 0.319, 0.339, 0.3269, 0.3344, 0.326, 0.5178, 0.8206, 0.5302, 0.8154, 0.5463, 0.8549, 0.5349, 0.8602, 0.319, 0.379, 0.315, 0.3767, 0.3159, 0.3755, 0.3196, 0.3778, 0.3168, 0.3299, 0.3208, 0.3279, 0.3214, 0.3291, 0.3175, 0.3311, 0.3461, 0.3782, 0.3418, 0.3802, 0.3413, 0.3788, 0.3454, 0.3769, 0.3131, 0.3327, 0.3168, 0.3299, 0.3175, 0.3311, 0.314, 0.3337, 0.3502, 0.3756, 0.3461, 0.3782, 0.3454, 0.3769, 0.3493, 0.3744, 0.3098, 0.336, 0.3131, 0.3327, 0.314, 0.3337, 0.3109, 0.3369, 0.354, 0.3725, 0.3502, 0.3756, 0.3493, 0.3744, 0.3529, 0.3714, 0.3072, 0.3398, 0.3098, 0.336, 0.3109, 0.3369, 0.3084, 0.3405, 0.3575, 0.3688, 0.354, 0.3725, 0.3529, 0.3714, 0.3562, 0.3678, 0.3052, 0.3439, 0.3072, 0.3398, 0.3084, 0.3405, 0.3065, 0.3444, 0.3553, 0.3374, 0.3586, 0.3415, 0.3572, 0.3424, 0.3541, 0.3384, 0.3039, 0.3483, 0.3052, 0.3439, 0.3065, 0.3444, 0.3053, 0.3486, 0.3517, 0.3338, 0.3553, 0.3374, 0.3541, 0.3384, 0.3507, 0.335, 0.3034, 0.3528, 0.3039, 0.3483, 0.3053, 0.3486, 0.3048, 0.3529, 0.3477, 0.3308, 0.3517, 0.3338, 0.3507, 0.335, 0.3469, 0.3321, 0.3036, 0.3575, 0.3034, 0.3528, 0.3048, 0.3529, 0.305, 0.3573, 0.3435, 0.3285, 0.3477, 0.3308, 0.3469, 0.3321, 0.3429, 0.3298, 0.3045, 0.362, 0.3036, 0.3575, 0.305, 0.3573, 0.3059, 0.3616, 0.339, 0.3269, 0.3435, 0.3285, 0.3429, 0.3298, 0.3386, 0.3283, 0.3233, 0.3807, 0.319, 0.379, 0.3196, 0.3778, 0.3237, 0.3794, 0.3062, 0.3662, 0.3045, 0.362, 0.3059, 0.3616, 0.3074, 0.3656, 0.3344, 0.326, 0.339, 0.3269, 0.3386, 0.3283, 0.3342, 0.3274, 0.3279, 0.3817, 0.3233, 0.3807, 0.3237, 0.3794, 0.328, 0.3803, 0.3085, 0.3702, 0.3062, 0.3662, 0.3074, 0.3656, 0.3097, 0.3693, 0.3298, 0.3259, 0.3344, 0.326, 0.3342, 0.3274, 0.3298, 0.3273, 0.3325, 0.3819, 0.3279, 0.3817, 0.328, 0.3803, 0.3325, 0.3805, 0.3115, 0.3737, 0.3085, 0.3702, 0.3097, 0.3693, 0.3125, 0.3727, 0.3252, 0.3265, 0.3298, 0.3259, 0.3298, 0.3273, 0.3255, 0.3278, 0.3372, 0.3814, 0.3325, 0.3819, 0.3325, 0.3805, 0.3369, 0.38, 0.315, 0.3767, 0.3115, 0.3737, 0.3125, 0.3727, 0.3159, 0.3755, 0.3208, 0.3279, 0.3252, 0.3265, 0.3255, 0.3278, 0.3214, 0.3291, 0.8825, 0.8795, 0.8931, 0.8872, 0.8889, 0.8922, 0.8791, 0.8846, 0.7531, 0.7881, 0.7663, 0.7903, 0.7588, 0.8319, 0.7469, 0.8299, 0.5056, 0.8258, 0.5178, 0.8206, 0.5349, 0.8602, 0.5231, 0.8666, 0.7398, 0.7863, 0.7531, 0.7881, 0.7469, 0.8299, 0.7349, 0.8283, 0.9045, 0.8416, 0.9163, 0.8485, 0.8931, 0.8872, 0.8825, 0.8795, 0.7264, 0.785, 0.7398, 0.7863, 0.7349, 0.8283, 0.7229, 0.8271, 0.8926, 0.835, 0.9045, 0.8416, 0.8825, 0.8795, 0.872, 0.8729, 0.7131, 0.784, 0.7264, 0.785, 0.7229, 0.8271, 0.7109, 0.8262, 0.8806, 0.8287, 0.8926, 0.835, 0.872, 0.8729, 0.8613, 0.8669, 0.6997, 0.7836, 0.7131, 0.784, 0.7109, 0.8262, 0.6989, 0.8256, 0.8684, 0.8228, 0.8806, 0.8287, 0.8613, 0.8669, 0.8505, 0.8615, 0.6863, 0.7835, 0.6997, 0.7836, 0.6989, 0.8256, 0.6869, 0.8256, 0.8561, 0.8173, 0.8684, 0.8228, 0.8505, 0.8615, 0.8395, 0.8564, 0.6068, 0.792, 0.62, 0.7896, 0.6272, 0.831, 0.6154, 0.8332, 0.673, 0.7839, 0.6863, 0.7835, 0.6869, 0.8256, 0.6749, 0.8259, 0.8437, 0.8122, 0.8561, 0.8173, 0.8395, 0.8564, 0.8283, 0.8518, 0.5938, 0.7949, 0.6068, 0.792, 0.6154, 0.8332, 0.6038, 0.8358, 0.6597, 0.7847, 0.673, 0.7839, 0.6749, 0.8259, 0.663, 0.8266, 0.8311, 0.8076, 0.8437, 0.8122, 0.8283, 0.8518, 0.817, 0.8475, 0.5809, 0.7982, 0.5938, 0.7949, 0.6038, 0.8358, 0.5922, 0.8388, 0.6464, 0.7859, 0.6597, 0.7847, 0.663, 0.8266, 0.6511, 0.8277, 0.8183, 0.8033, 0.8311, 0.8076, 0.817, 0.8475, 0.8056, 0.8437, 0.568, 0.8019, 0.5809, 0.7982, 0.5922, 0.8388, 0.5806, 0.8422, 0.6332, 0.7875, 0.6464, 0.7859, 0.6511, 0.8277, 0.6392, 0.8291, 0.8055, 0.7994, 0.8183, 0.8033, 0.8056, 0.8437, 0.7941, 0.8402, 0.5553, 0.8061, 0.568, 0.8019, 0.5806, 0.8422, 0.5691, 0.846, 0.62, 0.7896, 0.6332, 0.7875, 0.6392, 0.8291, 0.6272, 0.831, 0.7925, 0.796, 0.8055, 0.7994, 0.7941, 0.8402, 0.7824, 0.837, 0.5427, 0.8106, 0.5553, 0.8061, 0.5691, 0.846, 0.5577, 0.8502, 0.7794, 0.7929, 0.7925, 0.796, 0.7824, 0.837, 0.7706, 0.8343, 0.5302, 0.8154, 0.5427, 0.8106, 0.5577, 0.8502, 0.5463, 0.8549, 0.7663, 0.7903, 0.7794, 0.7929, 0.7706, 0.8343, 0.7588, 0.8319, 0.8479, 0.8668, 0.8585, 0.8722, 0.8541, 0.8804, 0.8439, 0.875, 0.7229, 0.8271, 0.7349, 0.8283, 0.7342, 0.8342, 0.7224, 0.833, 0.872, 0.8729, 0.8825, 0.8795, 0.8791, 0.8846, 0.8689, 0.8781, 0.7109, 0.8262, 0.7229, 0.8271, 0.7224, 0.833, 0.7106, 0.8321, 0.8613, 0.8669, 0.872, 0.8729, 0.8689, 0.8781, 0.8585, 0.8722, 0.6989, 0.8256, 0.7109, 0.8262, 0.7106, 0.8321, 0.6987, 0.8316, 0.8505, 0.8615, 0.8613, 0.8669, 0.8585, 0.8722, 0.8479, 0.8668, 0.6869, 0.8256, 0.6989, 0.8256, 0.6987, 0.8316, 0.6869, 0.8315, 0.8395, 0.8564, 0.8505, 0.8615, 0.8479, 0.8668, 0.8371, 0.8619, 0.6154, 0.8332, 0.6272, 0.831, 0.6283, 0.8368, 0.6166, 0.839, 0.6749, 0.8259, 0.6869, 0.8256, 0.6869, 0.8315, 0.6752, 0.8317, 0.8283, 0.8518, 0.8395, 0.8564, 0.8371, 0.8619, 0.8261, 0.8573, 0.6038, 0.8358, 0.6154, 0.8332, 0.6166, 0.839, 0.6052, 0.8416, 0.663, 0.8266, 0.6749, 0.8259, 0.6752, 0.8317, 0.6635, 0.8324, 0.817, 0.8475, 0.8283, 0.8518, 0.8261, 0.8573, 0.815, 0.8531, 0.5922, 0.8388, 0.6038, 0.8358, 0.6052, 0.8416, 0.5938, 0.8445, 0.6511, 0.8277, 0.663, 0.8266, 0.6635, 0.8324, 0.6517, 0.8335, 0.8056, 0.8437, 0.817, 0.8475, 0.815, 0.8531, 0.8038, 0.8493, 0.5806, 0.8422, 0.5922, 0.8388, 0.5938, 0.8445, 0.5824, 0.8479, 0.6392, 0.8291, 0.6511, 0.8277, 0.6517, 0.8335, 0.64, 0.835, 0.7941, 0.8402, 0.8056, 0.8437, 0.8038, 0.8493, 0.7925, 0.8459, 0.5691, 0.846, 0.5806, 0.8422, 0.5824, 0.8479, 0.5711, 0.8517, 0.6272, 0.831, 0.6392, 0.8291, 0.64, 0.835, 0.6283, 0.8368, 0.7824, 0.837, 0.7941, 0.8402, 0.7925, 0.8459, 0.7809, 0.8428, 0.5577, 0.8502, 0.5691, 0.846, 0.5711, 0.8517, 0.5599, 0.8558, 0.7706, 0.8343, 0.7824, 0.837, 0.7809, 0.8428, 0.7694, 0.8401, 0.5463, 0.8549, 0.5577, 0.8502, 0.5599, 0.8558, 0.5488, 0.8605, 0.7588, 0.8319, 0.7706, 0.8343, 0.7694, 0.8401, 0.7578, 0.8378, 0.5349, 0.8602, 0.5463, 0.8549, 0.5488, 0.8605, 0.5378, 0.8658, 0.7469, 0.8299, 0.7588, 0.8319, 0.7578, 0.8378, 0.7461, 0.8358, 0.5231, 0.8666, 0.5349, 0.8602, 0.5378, 0.8658, 0.5267, 0.8723, 0.7349, 0.8283, 0.7469, 0.8299, 0.7461, 0.8358, 0.7342, 0.8342, 0.1573, 0.9153, 0.1438, 0.9003, 0.1335, 0.883, 0.1268, 0.864, 0.1239, 0.844, 0.125, 0.8239, 0.13, 0.8044, 0.1387, 0.7862, 0.1508, 0.77, 0.1658, 0.7566, 0.1831, 0.7463, 0.2021, 0.7396, 0.2221, 0.7367, 0.2422, 0.7378, 0.2617, 0.7428, 0.2799, 0.7515, 0.2961, 0.7636, 0.3095, 0.7785, 0.3198, 0.7959, 0.3265, 0.8149, 0.3294, 0.8349, 0.3283, 0.855, 0.3233, 0.8745, 0.3146, 0.8927, 0.3026, 0.9088, 0.2876, 0.9223, 0.2702, 0.9326, 0.2512, 0.9393, 0.2313, 0.9422, 0.2111, 0.9411, 0.1916, 0.9361, 0.1734, 0.9274, 0.6869, 0.8315, 0.6987, 0.8316, 0.6984, 0.841, 0.6869, 0.8405, 0.8371, 0.8619, 0.8479, 0.8668, 0.8439, 0.875, 0.8334, 0.8704, 0.6166, 0.839, 0.6283, 0.8368, 0.6298, 0.8461, 0.6184, 0.8479, 0.6752, 0.8317, 0.6869, 0.8315, 0.6869, 0.8405, 0.6755, 0.8408, 0.8261, 0.8573, 0.8371, 0.8619, 0.8334, 0.8704, 0.8226, 0.866, 0.6052, 0.8416, 0.6166, 0.839, 0.6184, 0.8479, 0.6073, 0.8504, 0.6635, 0.8324, 0.6752, 0.8317, 0.6755, 0.8408, 0.6641, 0.8416, 0.815, 0.8531, 0.8261, 0.8573, 0.8226, 0.866, 0.8119, 0.8617, 0.5938, 0.8445, 0.6052, 0.8416, 0.6073, 0.8504, 0.5962, 0.8534, 0.6517, 0.8335, 0.6635, 0.8324, 0.6641, 0.8416, 0.6527, 0.8427, 0.8038, 0.8493, 0.815, 0.8531, 0.8119, 0.8617, 0.801, 0.8581, 0.5824, 0.8479, 0.5938, 0.8445, 0.5962, 0.8534, 0.5852, 0.8567, 0.64, 0.835, 0.6517, 0.8335, 0.6527, 0.8427, 0.6413, 0.8442, 0.7925, 0.8459, 0.8038, 0.8493, 0.801, 0.8581, 0.7899, 0.8548, 0.5711, 0.8517, 0.5824, 0.8479, 0.5852, 0.8567, 0.5742, 0.8604, 0.6283, 0.8368, 0.64, 0.835, 0.6413, 0.8442, 0.6298, 0.8461, 0.7809, 0.8428, 0.7925, 0.8459, 0.7899, 0.8548, 0.7786, 0.8519, 0.5599, 0.8558, 0.5711, 0.8517, 0.5742, 0.8604, 0.5633, 0.8646, 0.7694, 0.8401, 0.7809, 0.8428, 0.7786, 0.8519, 0.7674, 0.849, 0.5488, 0.8605, 0.5599, 0.8558, 0.5633, 0.8646, 0.5526, 0.8689, 0.7578, 0.8378, 0.7694, 0.8401, 0.7674, 0.849, 0.7561, 0.8468, 0.5378, 0.8658, 0.5488, 0.8605, 0.5526, 0.8689, 0.5423, 0.874, 0.7461, 0.8358, 0.7578, 0.8378, 0.7561, 0.8468, 0.7447, 0.845, 0.5267, 0.8723, 0.5378, 0.8658, 0.5423, 0.874, 0.5325, 0.8802, 0.7342, 0.8342, 0.7461, 0.8358, 0.7447, 0.845, 0.7331, 0.8436, 0.8791, 0.8846, 0.8889, 0.8922, 0.8824, 0.8989, 0.8737, 0.892, 0.7224, 0.833, 0.7342, 0.8342, 0.7331, 0.8436, 0.7216, 0.8421, 0.8689, 0.8781, 0.8791, 0.8846, 0.8737, 0.892, 0.8642, 0.886, 0.7106, 0.8321, 0.7224, 0.833, 0.7216, 0.8421, 0.7101, 0.8414, 0.8585, 0.8722, 0.8689, 0.8781, 0.8642, 0.886, 0.8541, 0.8804, 0.6987, 0.8316, 0.7106, 0.8321, 0.7101, 0.8414, 0.6984, 0.841])
me_cylinder.materials.append(mat_material_001)
me_cylinder.use_remesh_preserve_volume = False
me_cylinder.use_remesh_preserve_attributes = False
me_cylinder.use_mirror_vertex_groups = False
me_cylinder.update()

# ---- objects
ob_land_mine = bpy.data.objects.new('Land Mine', me_cylinder)

# ---- transforms, parenting, visibility, modifiers, constraints
ob_land_mine.location = (0.0, 0.0, 0.0)
ob_land_mine.lineart.crease_threshold = 0.0

# ---- collection membership
col_collection.objects.link(ob_land_mine)

# ---- scene / render settings (as saved in the file)
scene.frame_start = 1; scene.frame_end = 250; scene.frame_set(63)
scene.render.engine = 'CYCLES'
scene.cycles.use_denoising = False
scene.cycles.samples = 128
scene.cycles.sampling_pattern = 'TABULATED_SOBOL'
scene.cycles.use_adaptive_sampling = False
scene.cycles.use_light_tree = False
scene.view_settings.view_transform = 'Filmic'
bpy.context.view_layer.update()

# ---- added for rendering (the .blend has no active camera and no usable light): camera, sun
cam_auto = bpy.data.cameras.new('AutoCamera')
cam_auto.lens = 50.0
cam_auto.sensor_width = 36.0
cam_auto.clip_end = 1000.0
ob_auto_camera = bpy.data.objects.new('AutoCamera', cam_auto)
scene.collection.objects.link(ob_auto_camera)
ob_auto_camera.location = (2.66236, -3.19484, 2.42054)
ob_auto_camera.rotation_euler = (1.09748, -7.21219e-08, 0.694738)
scene.camera = ob_auto_camera
light_auto_sun = bpy.data.lights.new('AutoSun', 'SUN')
light_auto_sun.energy = 3.0
light_auto_sun.angle = 0.0523599
ob_auto_sun = bpy.data.objects.new('AutoSun', light_auto_sun)
scene.collection.objects.link(ob_auto_sun)
ob_auto_sun.rotation_euler = (0.872665, 0.174533, 0.523599)
bpy.context.view_layer.update()
